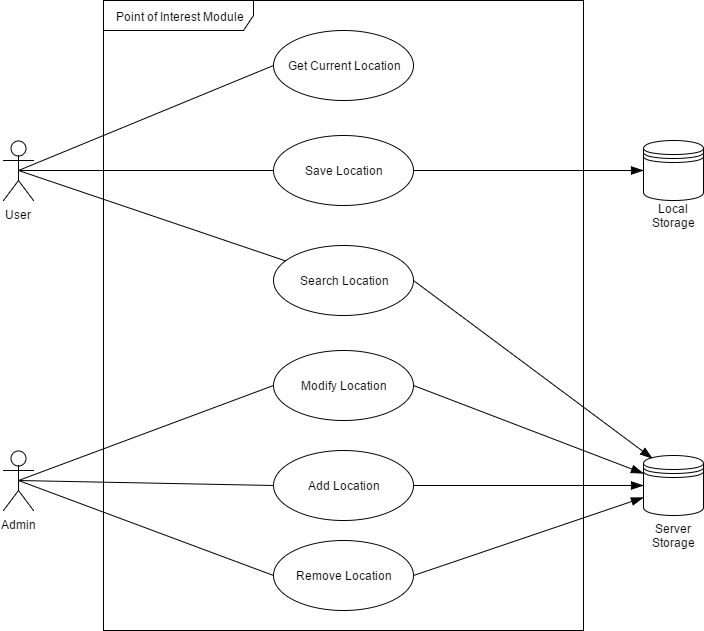

The diagram above was exported from draw.io. Its source (the exported page's mxGraphModel, read from the mxfile embedded in the PNG):
<mxGraphModel dx="1186" dy="690" grid="1" gridSize="10" guides="1" tooltips="1" connect="1" arrows="1" fold="1" page="1" pageScale="1" pageWidth="826" pageHeight="1169" background="#ffffff" math="0" shadow="0">
  <root>
    <mxCell id="0" />
    <mxCell id="1" parent="0" />
    <mxCell id="2" value="Point of Interest Module" style="shape=umlFrame;whiteSpace=wrap;html=1;strokeColor=#000000;strokeWidth=1;fillColor=none;width=150;height=30;" vertex="1" parent="1">
      <mxGeometry x="160" y="40" width="480" height="630" as="geometry" />
    </mxCell>
    <mxCell id="6" style="edgeStyle=none;rounded=0;html=1;exitX=0.5;exitY=0.5;exitPerimeter=0;endArrow=none;endFill=0;jettySize=auto;orthogonalLoop=1;strokeColor=#000000;strokeWidth=1;" edge="1" parent="1" source="3" target="5">
      <mxGeometry relative="1" as="geometry" />
    </mxCell>
    <mxCell id="21" style="edgeStyle=none;rounded=0;html=1;exitX=0.5;exitY=0.5;exitPerimeter=0;entryX=0;entryY=0.5;endArrow=none;endFill=0;endSize=10;jettySize=auto;orthogonalLoop=1;strokeColor=#000000;strokeWidth=1;" edge="1" parent="1" source="3" target="20">
      <mxGeometry relative="1" as="geometry" />
    </mxCell>
    <mxCell id="23" style="edgeStyle=none;rounded=0;html=1;exitX=0.5;exitY=0.5;exitPerimeter=0;entryX=0;entryY=0.5;endArrow=none;endFill=0;endSize=10;jettySize=auto;orthogonalLoop=1;strokeColor=#000000;strokeWidth=1;" edge="1" parent="1" source="3" target="22">
      <mxGeometry relative="1" as="geometry" />
    </mxCell>
    <mxCell id="3" value="User" style="shape=umlActor;verticalLabelPosition=bottom;labelBackgroundColor=#ffffff;verticalAlign=top;html=1;strokeColor=#000000;strokeWidth=1;fillColor=none;" vertex="1" parent="1">
      <mxGeometry x="60" y="180" width="30" height="60" as="geometry" />
    </mxCell>
    <mxCell id="8" style="edgeStyle=none;rounded=0;html=1;exitX=0.5;exitY=0.5;exitPerimeter=0;entryX=0;entryY=0.5;endArrow=none;endFill=0;jettySize=auto;orthogonalLoop=1;strokeColor=#000000;strokeWidth=1;" edge="1" parent="1" source="4" target="7">
      <mxGeometry relative="1" as="geometry" />
    </mxCell>
    <mxCell id="13" style="edgeStyle=none;rounded=0;html=1;exitX=0.5;exitY=0.5;exitPerimeter=0;entryX=0;entryY=0.5;endArrow=none;endFill=0;jettySize=auto;orthogonalLoop=1;strokeColor=#000000;strokeWidth=1;" edge="1" parent="1" source="4" target="11">
      <mxGeometry relative="1" as="geometry" />
    </mxCell>
    <mxCell id="14" style="edgeStyle=none;rounded=0;html=1;exitX=0.5;exitY=0.5;exitPerimeter=0;entryX=0;entryY=0.5;endArrow=none;endFill=0;jettySize=auto;orthogonalLoop=1;strokeColor=#000000;strokeWidth=1;" edge="1" parent="1" source="4" target="12">
      <mxGeometry relative="1" as="geometry" />
    </mxCell>
    <mxCell id="4" value="Admin" style="shape=umlActor;verticalLabelPosition=bottom;labelBackgroundColor=#ffffff;verticalAlign=top;html=1;strokeColor=#000000;strokeWidth=1;fillColor=none;" vertex="1" parent="1">
      <mxGeometry x="60" y="490" width="30" height="60" as="geometry" />
    </mxCell>
    <mxCell id="29" style="edgeStyle=none;rounded=0;html=1;exitX=1;exitY=0.5;entryX=0.15;entryY=0.05;entryPerimeter=0;endArrow=blockThin;endFill=1;endSize=10;jettySize=auto;orthogonalLoop=1;strokeColor=#000000;strokeWidth=1;" edge="1" parent="1" source="5" target="24">
      <mxGeometry relative="1" as="geometry" />
    </mxCell>
    <mxCell id="5" value="Search Location" style="ellipse;whiteSpace=wrap;html=1;strokeColor=#000000;strokeWidth=1;fillColor=none;" vertex="1" parent="1">
      <mxGeometry x="330" y="285" width="140" height="70" as="geometry" />
    </mxCell>
    <mxCell id="26" style="edgeStyle=none;rounded=0;html=1;exitX=1;exitY=0.5;endArrow=blockThin;endFill=1;endSize=10;jettySize=auto;orthogonalLoop=1;strokeColor=#000000;strokeWidth=1;" edge="1" parent="1" source="7">
      <mxGeometry relative="1" as="geometry">
        <mxPoint x="700" y="525" as="targetPoint" />
      </mxGeometry>
    </mxCell>
    <mxCell id="7" value="Add Location" style="ellipse;whiteSpace=wrap;html=1;strokeColor=#000000;strokeWidth=1;fillColor=none;" vertex="1" parent="1">
      <mxGeometry x="330" y="490" width="140" height="70" as="geometry" />
    </mxCell>
    <mxCell id="25" style="edgeStyle=none;rounded=0;html=1;exitX=1;exitY=0.5;entryX=0;entryY=0.3;endArrow=blockThin;endFill=1;endSize=10;jettySize=auto;orthogonalLoop=1;strokeColor=#000000;strokeWidth=1;" edge="1" parent="1" source="11" target="24">
      <mxGeometry relative="1" as="geometry" />
    </mxCell>
    <mxCell id="11" value="Modify Location" style="ellipse;whiteSpace=wrap;html=1;strokeColor=#000000;strokeWidth=1;fillColor=none;" vertex="1" parent="1">
      <mxGeometry x="330" y="390" width="140" height="70" as="geometry" />
    </mxCell>
    <mxCell id="27" style="edgeStyle=none;rounded=0;html=1;exitX=1;exitY=0.5;entryX=0;entryY=0.7;endArrow=blockThin;endFill=1;endSize=10;jettySize=auto;orthogonalLoop=1;strokeColor=#000000;strokeWidth=1;" edge="1" parent="1" source="12" target="24">
      <mxGeometry relative="1" as="geometry" />
    </mxCell>
    <mxCell id="12" value="Remove Location" style="ellipse;whiteSpace=wrap;html=1;strokeColor=#000000;strokeWidth=1;fillColor=none;" vertex="1" parent="1">
      <mxGeometry x="330" y="580" width="140" height="70" as="geometry" />
    </mxCell>
    <mxCell id="20" value="Get Current Location" style="ellipse;whiteSpace=wrap;html=1;strokeColor=#000000;strokeWidth=1;fillColor=none;" vertex="1" parent="1">
      <mxGeometry x="330" y="70" width="140" height="70" as="geometry" />
    </mxCell>
    <mxCell id="31" style="edgeStyle=none;rounded=0;html=1;exitX=1;exitY=0.5;entryX=0;entryY=0.5;endArrow=blockThin;endFill=1;endSize=10;jettySize=auto;orthogonalLoop=1;strokeColor=#000000;strokeWidth=1;" edge="1" parent="1" source="22" target="30">
      <mxGeometry relative="1" as="geometry" />
    </mxCell>
    <mxCell id="22" value="Save Location" style="ellipse;whiteSpace=wrap;html=1;strokeColor=#000000;strokeWidth=1;fillColor=none;" vertex="1" parent="1">
      <mxGeometry x="330" y="175" width="140" height="70" as="geometry" />
    </mxCell>
    <mxCell id="24" value="" style="shape=datastore;whiteSpace=wrap;html=1;strokeColor=#000000;strokeWidth=1;fillColor=none;" vertex="1" parent="1">
      <mxGeometry x="700" y="495" width="60" height="60" as="geometry" />
    </mxCell>
    <mxCell id="28" value="Server Storage" style="text;html=1;strokeColor=none;fillColor=none;align=center;verticalAlign=middle;whiteSpace=wrap;" vertex="1" parent="1">
      <mxGeometry x="710" y="565" width="40" height="20" as="geometry" />
    </mxCell>
    <mxCell id="30" value="" style="shape=datastore;whiteSpace=wrap;html=1;strokeColor=#000000;strokeWidth=1;fillColor=none;" vertex="1" parent="1">
      <mxGeometry x="700" y="180" width="60" height="60" as="geometry" />
    </mxCell>
    <mxCell id="32" value="Local Storage" style="text;html=1;strokeColor=none;fillColor=none;align=center;verticalAlign=middle;whiteSpace=wrap;" vertex="1" parent="1">
      <mxGeometry x="710" y="245" width="40" height="20" as="geometry" />
    </mxCell>
  </root>
</mxGraphModel>